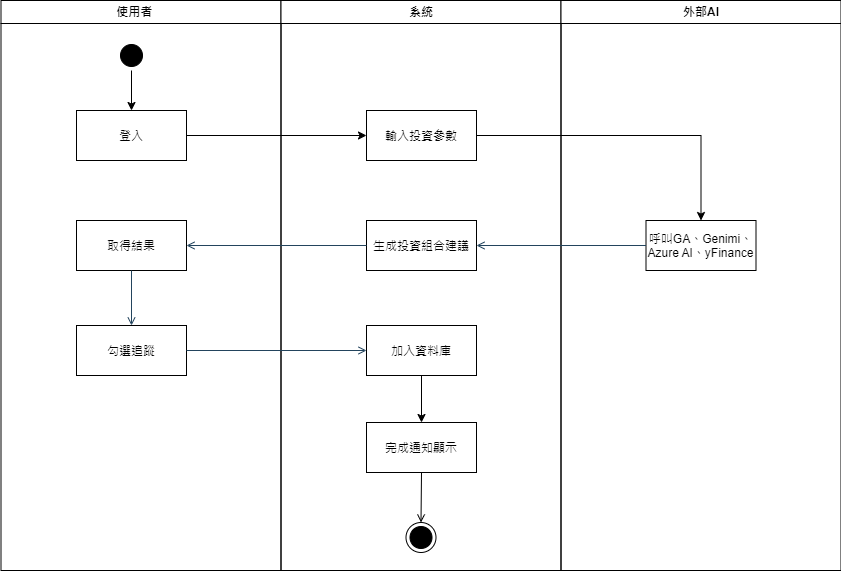

The diagram above was exported from draw.io. Its source (the exported page's mxGraphModel, read from the mxfile embedded in the PNG):
<mxGraphModel dx="838" dy="511" grid="1" gridSize="10" guides="1" tooltips="1" connect="1" arrows="1" fold="1" page="1" pageScale="1" pageWidth="1169" pageHeight="826" background="none" math="0" shadow="0">
  <root>
    <mxCell id="0" />
    <mxCell id="1" parent="0" />
    <mxCell id="2" value="使用者    " style="swimlane;whiteSpace=wrap" parent="1" vertex="1">
      <mxGeometry x="164.5" y="128" width="280" height="570" as="geometry" />
    </mxCell>
    <mxCell id="sQp2zXMMT5UYvobN2-Fk-46" style="edgeStyle=orthogonalEdgeStyle;rounded=0;orthogonalLoop=1;jettySize=auto;html=1;exitX=0.5;exitY=1;exitDx=0;exitDy=0;entryX=0.5;entryY=0;entryDx=0;entryDy=0;" edge="1" parent="2" source="5" target="7">
      <mxGeometry relative="1" as="geometry" />
    </mxCell>
    <mxCell id="5" value="" style="ellipse;shape=startState;fillColor=#000000;strokeColor=#000000;" parent="2" vertex="1">
      <mxGeometry x="115.5" y="40" width="30" height="30" as="geometry" />
    </mxCell>
    <mxCell id="7" value="登入" style="fillColor=none;" parent="2" vertex="1">
      <mxGeometry x="75.5" y="110" width="110" height="50" as="geometry" />
    </mxCell>
    <mxCell id="8" value="取得結果" style="" parent="2" vertex="1">
      <mxGeometry x="75.5" y="220" width="110" height="50" as="geometry" />
    </mxCell>
    <mxCell id="10" value="勾選追蹤" style="" parent="2" vertex="1">
      <mxGeometry x="75.5" y="325" width="110" height="50" as="geometry" />
    </mxCell>
    <mxCell id="11" value="" style="endArrow=open;strokeColor=#23445d;endFill=1;rounded=0;fillColor=#bac8d3;" parent="2" source="8" target="10" edge="1">
      <mxGeometry relative="1" as="geometry" />
    </mxCell>
    <mxCell id="3" value="系統" style="swimlane;whiteSpace=wrap" parent="1" vertex="1">
      <mxGeometry x="444.5" y="128" width="280" height="570" as="geometry" />
    </mxCell>
    <mxCell id="15" value="輸入投資參數" style="" parent="3" vertex="1">
      <mxGeometry x="85.5" y="110" width="110" height="50" as="geometry" />
    </mxCell>
    <mxCell id="16" value="生成投資組合建議" style="" parent="3" vertex="1">
      <mxGeometry x="85.5" y="220" width="110" height="50" as="geometry" />
    </mxCell>
    <mxCell id="sQp2zXMMT5UYvobN2-Fk-43" style="edgeStyle=orthogonalEdgeStyle;rounded=0;orthogonalLoop=1;jettySize=auto;html=1;exitX=0.5;exitY=1;exitDx=0;exitDy=0;entryX=0.5;entryY=0;entryDx=0;entryDy=0;" edge="1" parent="3" source="18" target="30">
      <mxGeometry relative="1" as="geometry" />
    </mxCell>
    <mxCell id="18" value="加入資料庫" style="" parent="3" vertex="1">
      <mxGeometry x="85.5" y="325" width="110" height="50" as="geometry" />
    </mxCell>
    <mxCell id="30" value="完成通知顯示" style="" parent="3" vertex="1">
      <mxGeometry x="85.5" y="422" width="110" height="50" as="geometry" />
    </mxCell>
    <mxCell id="38" value="" style="ellipse;shape=endState;fillColor=#000000;strokeColor=#000000;" parent="3" vertex="1">
      <mxGeometry x="125" y="522" width="30" height="30" as="geometry" />
    </mxCell>
    <mxCell id="39" value="" style="endArrow=open;strokeColor=#000000;endFill=1;rounded=0;exitX=0.5;exitY=1;exitDx=0;exitDy=0;" parent="3" source="30" target="38" edge="1">
      <mxGeometry relative="1" as="geometry" />
    </mxCell>
    <mxCell id="4" value="外部AI" style="swimlane;whiteSpace=wrap" parent="1" vertex="1">
      <mxGeometry x="724.5" y="128" width="280" height="570" as="geometry" />
    </mxCell>
    <mxCell id="33" value="呼叫GA、Genimi、&#10;Azure AI、yFinance" style="" parent="4" vertex="1">
      <mxGeometry x="85" y="220" width="110" height="50" as="geometry" />
    </mxCell>
    <mxCell id="20" value="" style="endArrow=open;strokeColor=#23445d;endFill=1;rounded=0;fillColor=#bac8d3;" parent="1" source="10" target="18" edge="1">
      <mxGeometry relative="1" as="geometry" />
    </mxCell>
    <mxCell id="A-vQe6f7n4B1LS47av6f-41" style="edgeStyle=orthogonalEdgeStyle;rounded=0;orthogonalLoop=1;jettySize=auto;html=1;entryX=0;entryY=0.5;entryDx=0;entryDy=0;" parent="1" source="7" target="15" edge="1">
      <mxGeometry relative="1" as="geometry">
        <mxPoint x="360" y="310" as="targetPoint" />
      </mxGeometry>
    </mxCell>
    <mxCell id="A-vQe6f7n4B1LS47av6f-42" style="edgeStyle=orthogonalEdgeStyle;rounded=0;orthogonalLoop=1;jettySize=auto;html=1;exitX=1;exitY=0.5;exitDx=0;exitDy=0;entryX=0.5;entryY=0;entryDx=0;entryDy=0;" parent="1" source="15" target="33" edge="1">
      <mxGeometry relative="1" as="geometry" />
    </mxCell>
    <mxCell id="24" value="" style="endArrow=open;strokeColor=#23445d;endFill=1;rounded=0;exitX=0;exitY=0.5;exitDx=0;exitDy=0;entryX=1;entryY=0.5;entryDx=0;entryDy=0;fillColor=#bac8d3;" parent="1" source="33" target="16" edge="1">
      <mxGeometry relative="1" as="geometry">
        <mxPoint x="594.5" y="373" as="targetPoint" />
      </mxGeometry>
    </mxCell>
    <mxCell id="19" value="" style="endArrow=open;strokeColor=#23445d;endFill=1;rounded=0;exitX=0;exitY=0.5;exitDx=0;exitDy=0;entryX=1;entryY=0.5;entryDx=0;entryDy=0;fillColor=#bac8d3;" parent="1" source="16" target="8" edge="1">
      <mxGeometry relative="1" as="geometry" />
    </mxCell>
  </root>
</mxGraphModel>